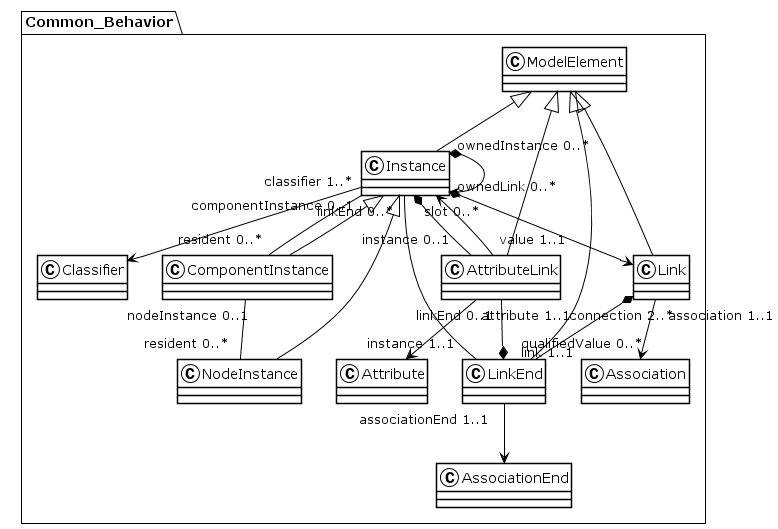

The diagram above was rendered by PlantUML. Its source (embedded in the PNG):
@startuml
!theme plain
package Common_Behavior {
class Instance {
}
ModelElement <|-- Instance
Instance "ownedInstance 0..*" *--> Instance
Instance "linkEnd 0..*" -- "instance 1..1" LinkEnd
Instance "classifier 1..*" --> Classifier
Instance "componentInstance 0..1" -- "resident 0..*" ComponentInstance
Instance "slot 0..*" *-- "instance 0..1" AttributeLink
Instance "ownedLink 0..*" *--> Link
class AttributeLink {
}
ModelElement <|-- AttributeLink
AttributeLink "value 1..1" --> Instance
AttributeLink "linkEnd 0..1" --* "qualifiedValue 0..*" LinkEnd
AttributeLink "attribute 1..1" --> Attribute
class Link {
}
ModelElement <|-- Link
Link "association 1..1" --> Association
Link "connection 2..*" *-- "link 1..1" LinkEnd
class LinkEnd {
}
ModelElement <|-- LinkEnd
LinkEnd "associationEnd 1..1" --> AssociationEnd
class ComponentInstance {
}
Instance <|-- ComponentInstance
ComponentInstance "nodeInstance 0..1" -- "resident 0..*" NodeInstance
class NodeInstance {
}
Instance <|-- NodeInstance
}
@enduml